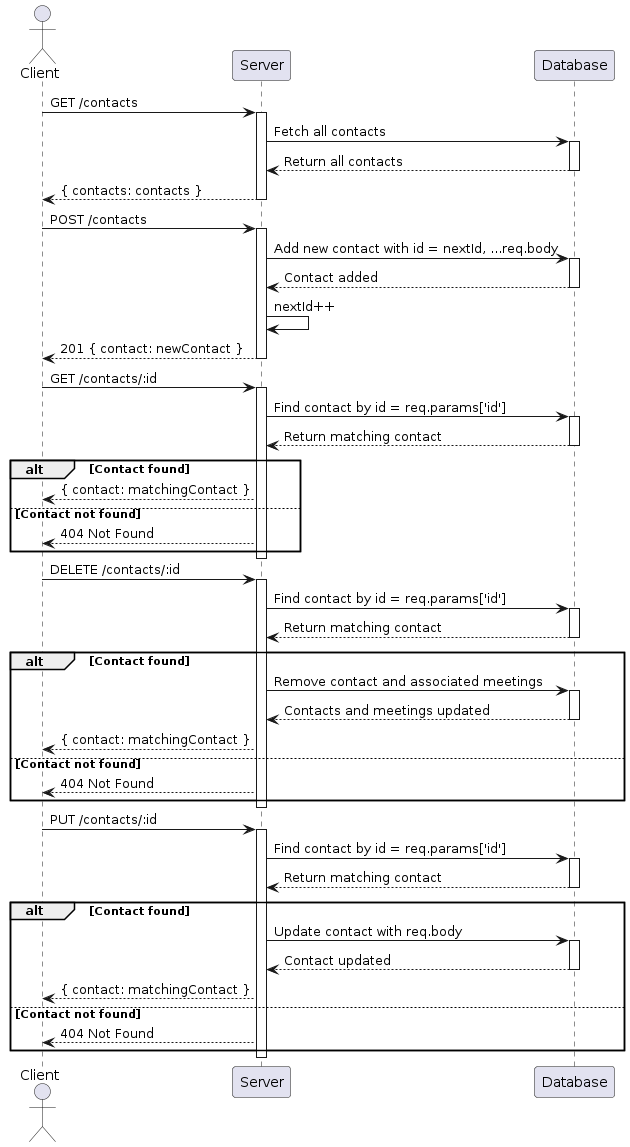

The diagram above was rendered by PlantUML. Its source (embedded in the PNG):
@startuml
actor Client
participant Server
participant Database

Client -> Server: GET /contacts
activate Server
Server -> Database: Fetch all contacts
activate Database
Database --> Server: Return all contacts
deactivate Database
Server --> Client: { contacts: contacts }
deactivate Server

Client -> Server: POST /contacts
activate Server
Server -> Database: Add new contact with id = nextId, ...req.body
activate Database
Database --> Server: Contact added
deactivate Database
Server -> Server: nextId++
Server --> Client: 201 { contact: newContact }
deactivate Server

Client -> Server: GET /contacts/:id
activate Server
Server -> Database: Find contact by id = req.params['id']
activate Database
Database --> Server: Return matching contact
deactivate Database
alt Contact found
    Server --> Client: { contact: matchingContact }
else Contact not found
    Server --> Client: 404 Not Found
end
deactivate Server

Client -> Server: DELETE /contacts/:id
activate Server
Server -> Database: Find contact by id = req.params['id']
activate Database
Database --> Server: Return matching contact
deactivate Database
alt Contact found
    Server -> Database: Remove contact and associated meetings
    activate Database
    Database --> Server: Contacts and meetings updated
    deactivate Database
    Server --> Client: { contact: matchingContact }
else Contact not found
    Server --> Client: 404 Not Found
end
deactivate Server

Client -> Server: PUT /contacts/:id
activate Server
Server -> Database: Find contact by id = req.params['id']
activate Database
Database --> Server: Return matching contact
deactivate Database
alt Contact found
    Server -> Database: Update contact with req.body
    activate Database
    Database --> Server: Contact updated
    deactivate Database
    Server --> Client: { contact: matchingContact }
else Contact not found
    Server --> Client: 404 Not Found
end
deactivate Server
@enduml